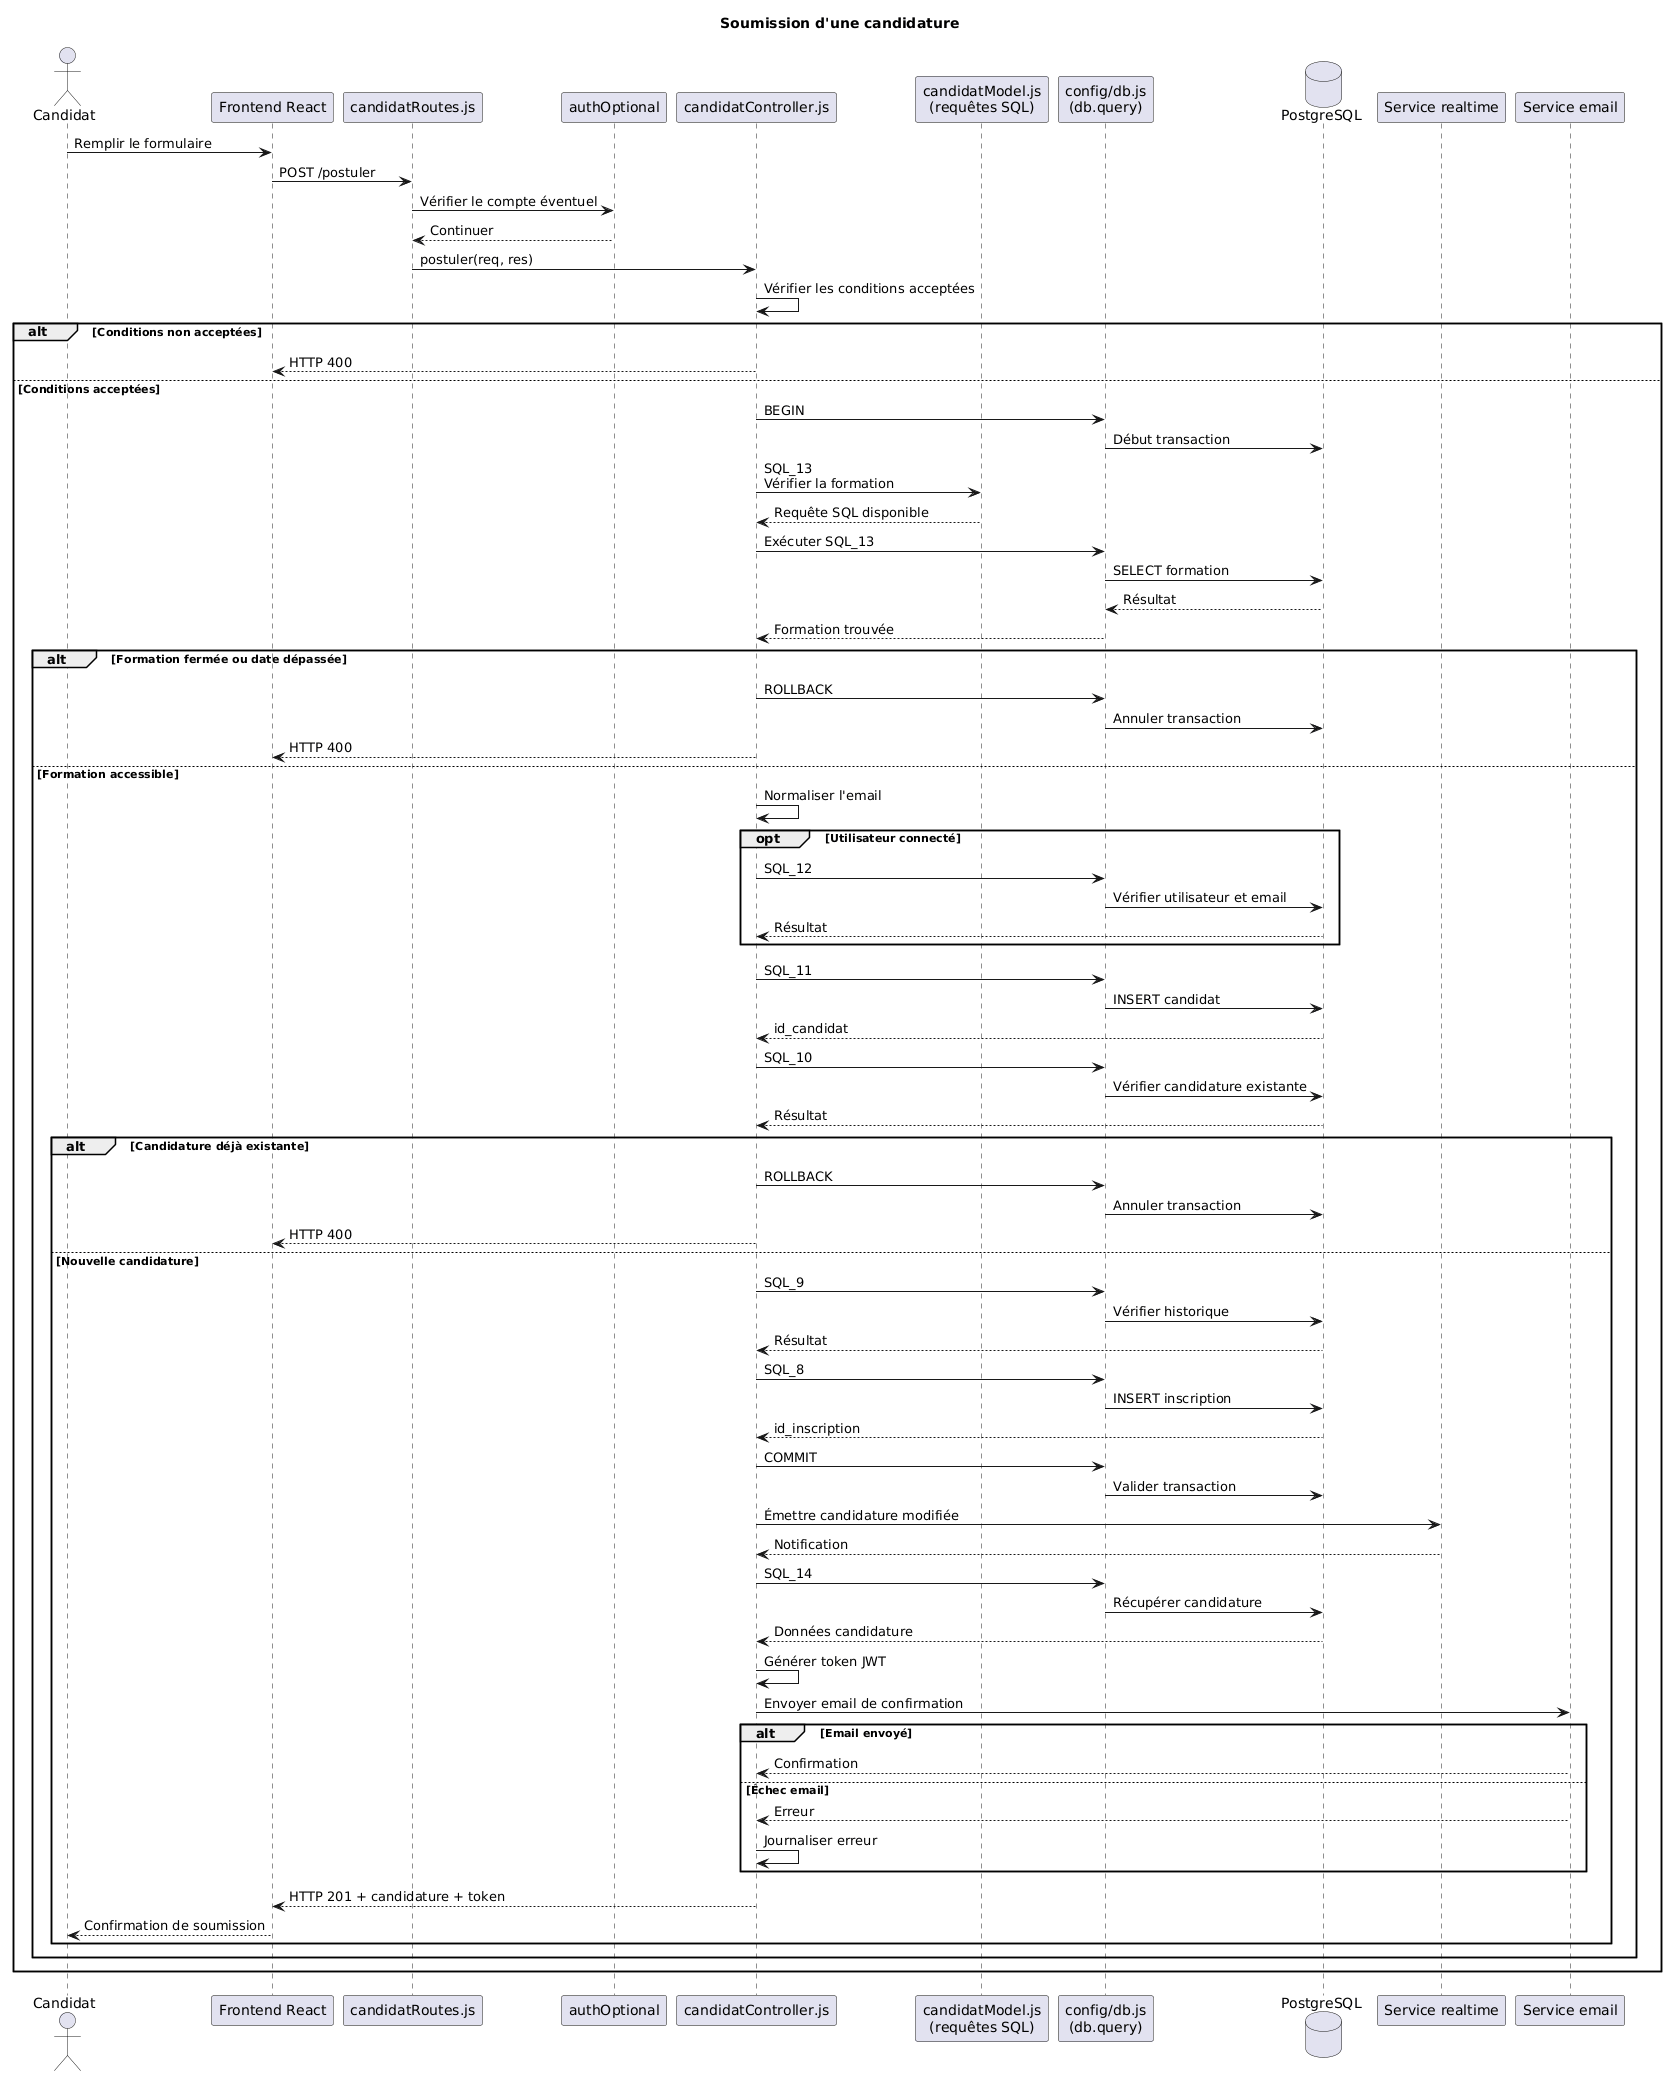

The diagram above was rendered by PlantUML. Its source (embedded in the PNG):
@startuml
title Soumission d'une candidature

actor Candidat
participant "Frontend React" as Front
participant "candidatRoutes.js" as Route
participant "authOptional" as Auth
participant "candidatController.js" as Controller
participant "candidatModel.js\n(requêtes SQL)" as Model
participant "config/db.js\n(db.query)" as DB
database PostgreSQL as PG
participant "Service realtime" as Realtime
participant "Service email" as Email

Candidat -> Front : Remplir le formulaire
Front -> Route : POST /postuler
Route -> Auth : Vérifier le compte éventuel
Auth --> Route : Continuer
Route -> Controller : postuler(req, res)

Controller -> Controller : Vérifier les conditions acceptées

alt Conditions non acceptées
    Controller --> Front : HTTP 400
else Conditions acceptées
    Controller -> DB : BEGIN
    DB -> PG : Début transaction

    Controller -> Model : SQL_13\nVérifier la formation
    Model --> Controller : Requête SQL disponible
    Controller -> DB : Exécuter SQL_13
    DB -> PG : SELECT formation
    PG --> DB : Résultat
    DB --> Controller : Formation trouvée

    alt Formation fermée ou date dépassée
        Controller -> DB : ROLLBACK
        DB -> PG : Annuler transaction
        Controller --> Front : HTTP 400
    else Formation accessible
        Controller -> Controller : Normaliser l'email

        opt Utilisateur connecté
            Controller -> DB : SQL_12
            DB -> PG : Vérifier utilisateur et email
            PG --> Controller : Résultat
        end

        Controller -> DB : SQL_11
        DB -> PG : INSERT candidat
        PG --> Controller : id_candidat

        Controller -> DB : SQL_10
        DB -> PG : Vérifier candidature existante
        PG --> Controller : Résultat

        alt Candidature déjà existante
            Controller -> DB : ROLLBACK
            DB -> PG : Annuler transaction
            Controller --> Front : HTTP 400
        else Nouvelle candidature
            Controller -> DB : SQL_9
            DB -> PG : Vérifier historique
            PG --> Controller : Résultat

            Controller -> DB : SQL_8
            DB -> PG : INSERT inscription
            PG --> Controller : id_inscription

            Controller -> DB : COMMIT
            DB -> PG : Valider transaction

            Controller -> Realtime : Émettre candidature modifiée
            Realtime --> Controller : Notification

            Controller -> DB : SQL_14
            DB -> PG : Récupérer candidature
            PG --> Controller : Données candidature

            Controller -> Controller : Générer token JWT
            Controller -> Email : Envoyer email de confirmation

            alt Email envoyé
                Email --> Controller : Confirmation
            else Échec email
                Email --> Controller : Erreur
                Controller -> Controller : Journaliser erreur
            end

            Controller --> Front : HTTP 201 + candidature + token
            Front --> Candidat : Confirmation de soumission
        end
    end
end
@enduml